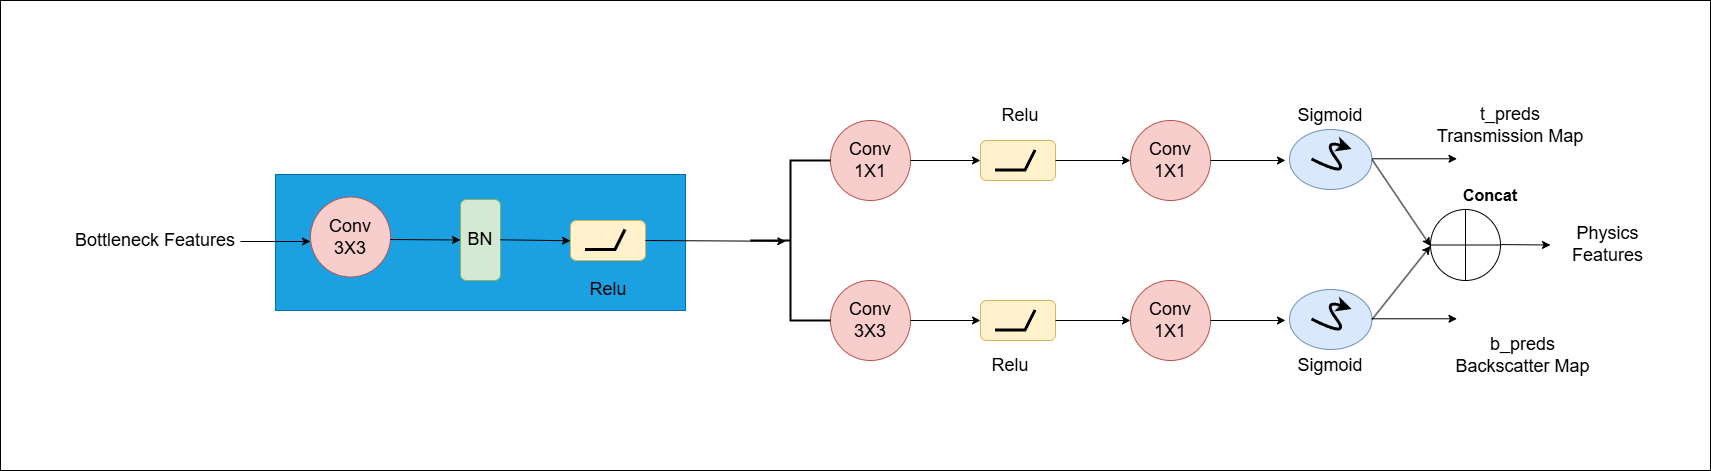

The diagram above was exported from draw.io. Its source (the exported page's mxGraphModel, read from the mxfile embedded in the PNG):
<mxGraphModel dx="3417" dy="2037" grid="1" gridSize="10" guides="1" tooltips="1" connect="1" arrows="1" fold="1" page="1" pageScale="1" pageWidth="1700" pageHeight="1100" math="0" shadow="0">
  <root>
    <mxCell id="SD_8RreU5ndOkthinmTd-0" />
    <mxCell id="SD_8RreU5ndOkthinmTd-1" parent="SD_8RreU5ndOkthinmTd-0" />
    <mxCell id="qni3pyJZZPH6qTNGSO6I-0" parent="SD_8RreU5ndOkthinmTd-1" style="rounded=0;whiteSpace=wrap;html=1;direction=west;" value="" vertex="1">
      <mxGeometry height="470" width="1710" x="-780" y="-290" as="geometry" />
    </mxCell>
    <mxCell id="qni3pyJZZPH6qTNGSO6I-1" parent="SD_8RreU5ndOkthinmTd-1" style="ellipse;whiteSpace=wrap;html=1;aspect=fixed;fillColor=#f8cecc;strokeColor=#b85450;fontSize=18;" value="Conv&lt;div&gt;1X1&lt;/div&gt;" vertex="1">
      <mxGeometry height="80" width="80" x="50" y="-170" as="geometry" />
    </mxCell>
    <mxCell id="qni3pyJZZPH6qTNGSO6I-2" parent="SD_8RreU5ndOkthinmTd-1" style="rounded=1;whiteSpace=wrap;html=1;fillColor=#fff2cc;strokeColor=#d6b656;" value="" vertex="1">
      <mxGeometry height="40" width="75" x="200" y="-150" as="geometry" />
    </mxCell>
    <mxCell id="qni3pyJZZPH6qTNGSO6I-3" edge="1" parent="SD_8RreU5ndOkthinmTd-1" style="endArrow=none;html=1;rounded=0;strokeWidth=3;" value="">
      <mxGeometry height="50" relative="1" width="50" as="geometry">
        <Array as="points">
          <mxPoint x="215" y="-120" />
          <mxPoint x="245" y="-120" />
        </Array>
        <mxPoint x="215" y="-120" as="sourcePoint" />
        <mxPoint x="255" y="-140" as="targetPoint" />
      </mxGeometry>
    </mxCell>
    <mxCell id="qni3pyJZZPH6qTNGSO6I-4" edge="1" parent="SD_8RreU5ndOkthinmTd-1" source="qni3pyJZZPH6qTNGSO6I-1" style="endArrow=classic;html=1;rounded=0;exitX=1;exitY=0.5;exitDx=0;exitDy=0;entryX=1;entryY=1;entryDx=0;entryDy=0;" value="">
      <mxGeometry height="50" relative="1" width="50" as="geometry">
        <mxPoint x="160" y="-130" as="sourcePoint" />
        <mxPoint x="200" y="-130" as="targetPoint" />
      </mxGeometry>
    </mxCell>
    <mxCell id="qni3pyJZZPH6qTNGSO6I-6" edge="1" parent="SD_8RreU5ndOkthinmTd-1" source="qni3pyJZZPH6qTNGSO6I-2" style="endArrow=classic;html=1;rounded=0;exitX=1;exitY=0.5;exitDx=0;exitDy=0;" value="">
      <mxGeometry height="50" relative="1" width="50" as="geometry">
        <mxPoint x="340" y="-140" as="sourcePoint" />
        <mxPoint x="350" y="-130" as="targetPoint" />
      </mxGeometry>
    </mxCell>
    <mxCell id="qni3pyJZZPH6qTNGSO6I-7" parent="SD_8RreU5ndOkthinmTd-1" style="ellipse;whiteSpace=wrap;html=1;aspect=fixed;fillColor=#f8cecc;strokeColor=#b85450;fontSize=18;" value="Conv&lt;div&gt;1X1&lt;/div&gt;" vertex="1">
      <mxGeometry height="80" width="80" x="350" y="-170" as="geometry" />
    </mxCell>
    <mxCell id="qni3pyJZZPH6qTNGSO6I-8" parent="SD_8RreU5ndOkthinmTd-1" style="ellipse;whiteSpace=wrap;html=1;fillColor=#dae8fc;strokeColor=#6c8ebf;" value="" vertex="1">
      <mxGeometry height="60" width="82.5" x="509" y="-161" as="geometry" />
    </mxCell>
    <mxCell id="qni3pyJZZPH6qTNGSO6I-9" edge="1" parent="SD_8RreU5ndOkthinmTd-1" style="curved=1;endArrow=classic;html=1;rounded=0;strokeWidth=3;" value="">
      <mxGeometry height="50" relative="1" width="50" as="geometry">
        <Array as="points">
          <mxPoint x="571.5" y="-111" />
          <mxPoint x="541.5" y="-151" />
        </Array>
        <mxPoint x="531.5" y="-131" as="sourcePoint" />
        <mxPoint x="571.5" y="-141" as="targetPoint" />
      </mxGeometry>
    </mxCell>
    <mxCell id="qni3pyJZZPH6qTNGSO6I-10" edge="1" parent="SD_8RreU5ndOkthinmTd-1" style="endArrow=classic;html=1;rounded=0;exitX=1;exitY=0.5;exitDx=0;exitDy=0;" value="">
      <mxGeometry height="50" relative="1" width="50" as="geometry">
        <mxPoint x="430" y="-130" as="sourcePoint" />
        <mxPoint x="505" y="-130" as="targetPoint" />
      </mxGeometry>
    </mxCell>
    <mxCell id="qni3pyJZZPH6qTNGSO6I-11" edge="1" parent="SD_8RreU5ndOkthinmTd-1" source="qni3pyJZZPH6qTNGSO6I-8" style="endArrow=classic;html=1;rounded=0;exitX=1;exitY=0.5;exitDx=0;exitDy=0;entryX=0;entryY=0.5;entryDx=0;entryDy=0;" value="">
      <mxGeometry height="50" relative="1" width="50" as="geometry">
        <mxPoint x="620" y="-120" as="sourcePoint" />
        <mxPoint x="650" y="-44.5" as="targetPoint" />
      </mxGeometry>
    </mxCell>
    <mxCell id="qni3pyJZZPH6qTNGSO6I-12" parent="SD_8RreU5ndOkthinmTd-1" style="ellipse;whiteSpace=wrap;html=1;aspect=fixed;fillColor=#f8cecc;strokeColor=#b85450;fontSize=18;" value="Conv&lt;div&gt;3X3&lt;/div&gt;" vertex="1">
      <mxGeometry height="80" width="80" x="50" y="-10" as="geometry" />
    </mxCell>
    <mxCell id="qni3pyJZZPH6qTNGSO6I-13" parent="SD_8RreU5ndOkthinmTd-1" style="rounded=1;whiteSpace=wrap;html=1;fillColor=#fff2cc;strokeColor=#d6b656;" value="" vertex="1">
      <mxGeometry height="40" width="75" x="200" y="10" as="geometry" />
    </mxCell>
    <mxCell id="qni3pyJZZPH6qTNGSO6I-14" edge="1" parent="SD_8RreU5ndOkthinmTd-1" style="endArrow=none;html=1;rounded=0;strokeWidth=3;" value="">
      <mxGeometry height="50" relative="1" width="50" as="geometry">
        <Array as="points">
          <mxPoint x="215" y="40" />
          <mxPoint x="245" y="40" />
        </Array>
        <mxPoint x="215" y="40" as="sourcePoint" />
        <mxPoint x="255" y="20" as="targetPoint" />
      </mxGeometry>
    </mxCell>
    <mxCell id="qni3pyJZZPH6qTNGSO6I-15" edge="1" parent="SD_8RreU5ndOkthinmTd-1" source="qni3pyJZZPH6qTNGSO6I-12" style="endArrow=classic;html=1;rounded=0;exitX=1;exitY=0.5;exitDx=0;exitDy=0;entryX=1;entryY=1;entryDx=0;entryDy=0;" value="">
      <mxGeometry height="50" relative="1" width="50" as="geometry">
        <mxPoint x="160" y="30" as="sourcePoint" />
        <mxPoint x="200" y="30.000000000000227" as="targetPoint" />
      </mxGeometry>
    </mxCell>
    <mxCell id="qni3pyJZZPH6qTNGSO6I-17" edge="1" parent="SD_8RreU5ndOkthinmTd-1" source="qni3pyJZZPH6qTNGSO6I-13" style="endArrow=classic;html=1;rounded=0;exitX=1;exitY=0.5;exitDx=0;exitDy=0;" value="">
      <mxGeometry height="50" relative="1" width="50" as="geometry">
        <mxPoint x="340" y="20" as="sourcePoint" />
        <mxPoint x="350" y="30" as="targetPoint" />
      </mxGeometry>
    </mxCell>
    <mxCell id="qni3pyJZZPH6qTNGSO6I-18" parent="SD_8RreU5ndOkthinmTd-1" style="ellipse;whiteSpace=wrap;html=1;aspect=fixed;fillColor=#f8cecc;strokeColor=#b85450;fontSize=18;" value="Conv&lt;div&gt;1X1&lt;/div&gt;" vertex="1">
      <mxGeometry height="80" width="80" x="350" y="-10" as="geometry" />
    </mxCell>
    <mxCell id="qni3pyJZZPH6qTNGSO6I-19" parent="SD_8RreU5ndOkthinmTd-1" style="ellipse;whiteSpace=wrap;html=1;fillColor=#dae8fc;strokeColor=#6c8ebf;" value="" vertex="1">
      <mxGeometry height="60" width="82.5" x="509" y="-1" as="geometry" />
    </mxCell>
    <mxCell id="qni3pyJZZPH6qTNGSO6I-20" edge="1" parent="SD_8RreU5ndOkthinmTd-1" style="curved=1;endArrow=classic;html=1;rounded=0;strokeWidth=3;" value="">
      <mxGeometry height="50" relative="1" width="50" as="geometry">
        <Array as="points">
          <mxPoint x="571.5" y="49" />
          <mxPoint x="541.5" y="9" />
        </Array>
        <mxPoint x="531.5" y="29" as="sourcePoint" />
        <mxPoint x="571.5" y="19" as="targetPoint" />
      </mxGeometry>
    </mxCell>
    <mxCell id="qni3pyJZZPH6qTNGSO6I-21" edge="1" parent="SD_8RreU5ndOkthinmTd-1" style="endArrow=classic;html=1;rounded=0;exitX=1;exitY=0.5;exitDx=0;exitDy=0;" value="">
      <mxGeometry height="50" relative="1" width="50" as="geometry">
        <mxPoint x="430" y="30" as="sourcePoint" />
        <mxPoint x="505" y="30" as="targetPoint" />
      </mxGeometry>
    </mxCell>
    <mxCell id="qni3pyJZZPH6qTNGSO6I-22" edge="1" parent="SD_8RreU5ndOkthinmTd-1" source="qni3pyJZZPH6qTNGSO6I-19" style="endArrow=classic;html=1;rounded=0;exitX=1;exitY=0.5;exitDx=0;exitDy=0;entryX=0;entryY=0.5;entryDx=0;entryDy=0;" value="">
      <mxGeometry height="50" relative="1" width="50" as="geometry">
        <mxPoint x="620" y="40" as="sourcePoint" />
        <mxPoint x="650" y="-44.5" as="targetPoint" />
      </mxGeometry>
    </mxCell>
    <mxCell id="qni3pyJZZPH6qTNGSO6I-25" parent="SD_8RreU5ndOkthinmTd-1" style="text;html=1;whiteSpace=wrap;strokeColor=none;fillColor=none;align=center;verticalAlign=middle;rounded=0;" value="&lt;font style=&quot;font-size: 18px;&quot;&gt;t_preds&lt;/font&gt;&lt;div&gt;&lt;font style=&quot;font-size: 18px;&quot;&gt;Transmission Map&lt;/font&gt;&lt;/div&gt;" vertex="1">
      <mxGeometry height="30" width="160" x="650" y="-180" as="geometry" />
    </mxCell>
    <mxCell id="qni3pyJZZPH6qTNGSO6I-26" parent="SD_8RreU5ndOkthinmTd-1" style="text;html=1;whiteSpace=wrap;strokeColor=none;fillColor=none;align=center;verticalAlign=middle;rounded=0;" value="&lt;font style=&quot;font-size: 18px;&quot;&gt;b_preds&lt;/font&gt;&lt;div&gt;&lt;font style=&quot;font-size: 18px;&quot;&gt;Backscatter Map&lt;/font&gt;&lt;/div&gt;" vertex="1">
      <mxGeometry height="30" width="145" x="670" y="50" as="geometry" />
    </mxCell>
    <mxCell id="qni3pyJZZPH6qTNGSO6I-27" edge="1" parent="SD_8RreU5ndOkthinmTd-1" style="endArrow=classic;html=1;rounded=0;exitX=1;exitY=0.5;exitDx=0;exitDy=0;" value="">
      <mxGeometry height="50" relative="1" width="50" as="geometry">
        <mxPoint x="710" y="-46" as="sourcePoint" />
        <mxPoint x="770" y="-45.5" as="targetPoint" />
      </mxGeometry>
    </mxCell>
    <mxCell id="qni3pyJZZPH6qTNGSO6I-28" parent="SD_8RreU5ndOkthinmTd-1" style="text;html=1;whiteSpace=wrap;strokeColor=none;fillColor=none;align=center;verticalAlign=middle;rounded=0;" value="&lt;font style=&quot;font-size: 18px;&quot;&gt;Physics Features&lt;/font&gt;" vertex="1">
      <mxGeometry height="30" width="115" x="770" y="-60.5" as="geometry" />
    </mxCell>
    <mxCell id="qni3pyJZZPH6qTNGSO6I-29" parent="SD_8RreU5ndOkthinmTd-1" style="strokeWidth=2;html=1;shape=mxgraph.flowchart.annotation_2;align=left;labelPosition=right;pointerEvents=1;direction=east;" value="" vertex="1">
      <mxGeometry height="160" width="80" x="-30" y="-130" as="geometry" />
    </mxCell>
    <mxCell id="qni3pyJZZPH6qTNGSO6I-31" parent="SD_8RreU5ndOkthinmTd-1" style="text;html=1;whiteSpace=wrap;strokeColor=none;fillColor=none;align=center;verticalAlign=middle;rounded=0;" value="&lt;font style=&quot;font-size: 18px;&quot;&gt;Sigmoid&lt;/font&gt;" vertex="1">
      <mxGeometry height="30" width="60" x="520" y="60" as="geometry" />
    </mxCell>
    <mxCell id="qni3pyJZZPH6qTNGSO6I-32" parent="SD_8RreU5ndOkthinmTd-1" style="text;html=1;whiteSpace=wrap;strokeColor=none;fillColor=none;align=center;verticalAlign=middle;rounded=0;" value="&lt;font style=&quot;font-size: 18px;&quot;&gt;Sigmoid&lt;/font&gt;" vertex="1">
      <mxGeometry height="30" width="60" x="520" y="-190" as="geometry" />
    </mxCell>
    <mxCell id="qni3pyJZZPH6qTNGSO6I-33" parent="SD_8RreU5ndOkthinmTd-1" style="text;html=1;whiteSpace=wrap;strokeColor=none;fillColor=none;align=center;verticalAlign=middle;rounded=0;" value="&lt;font style=&quot;font-size: 18px;&quot;&gt;Relu&lt;/font&gt;" vertex="1">
      <mxGeometry height="30" width="60" x="200" y="60" as="geometry" />
    </mxCell>
    <mxCell id="qni3pyJZZPH6qTNGSO6I-34" parent="SD_8RreU5ndOkthinmTd-1" style="text;html=1;whiteSpace=wrap;strokeColor=none;fillColor=none;align=center;verticalAlign=middle;rounded=0;" value="&lt;font style=&quot;font-size: 18px;&quot;&gt;Relu&lt;/font&gt;" vertex="1">
      <mxGeometry height="30" width="60" x="210" y="-190" as="geometry" />
    </mxCell>
    <mxCell id="qni3pyJZZPH6qTNGSO6I-35" parent="SD_8RreU5ndOkthinmTd-1" style="shape=orEllipse;perimeter=ellipsePerimeter;whiteSpace=wrap;html=1;backgroundOutline=1;" value="" vertex="1">
      <mxGeometry height="71" width="70" x="650" y="-81" as="geometry" />
    </mxCell>
    <mxCell id="jVawuU3TlYFFGSZqnJHA-3" edge="1" parent="SD_8RreU5ndOkthinmTd-1" style="endArrow=classic;html=1;rounded=0;entryX=0.223;entryY=0.764;entryDx=0;entryDy=0;entryPerimeter=0;" value="">
      <mxGeometry height="50" relative="1" width="50" as="geometry">
        <mxPoint x="591.5" y="28.29" as="sourcePoint" />
        <mxPoint x="676.5" y="28.29" as="targetPoint" />
      </mxGeometry>
    </mxCell>
    <mxCell id="jVawuU3TlYFFGSZqnJHA-4" parent="SD_8RreU5ndOkthinmTd-1" style="text;html=1;whiteSpace=wrap;strokeColor=none;fillColor=none;align=center;verticalAlign=middle;rounded=0;rotation=0;fontSize=18;" value="Bottleneck&amp;nbsp;&lt;span style=&quot;background-color: transparent; color: light-dark(rgb(0, 0, 0), rgb(255, 255, 255));&quot;&gt;Features&lt;/span&gt;" vertex="1">
      <mxGeometry height="50" width="170" x="-710" y="-75" as="geometry" />
    </mxCell>
    <mxCell id="jVawuU3TlYFFGSZqnJHA-5" edge="1" parent="SD_8RreU5ndOkthinmTd-1" style="endArrow=classic;html=1;rounded=0;entryX=0.223;entryY=0.764;entryDx=0;entryDy=0;entryPerimeter=0;" value="">
      <mxGeometry height="50" relative="1" width="50" as="geometry">
        <mxPoint x="591.5" y="-131.71" as="sourcePoint" />
        <mxPoint x="676.5" y="-131.71" as="targetPoint" />
      </mxGeometry>
    </mxCell>
    <mxCell id="jVawuU3TlYFFGSZqnJHA-6" parent="SD_8RreU5ndOkthinmTd-1" style="rounded=0;whiteSpace=wrap;html=1;fillColor=#1ba1e2;strokeColor=#006EAF;fontColor=#ffffff;" value="" vertex="1">
      <mxGeometry height="136" width="410" x="-505" y="-116" as="geometry" />
    </mxCell>
    <mxCell id="jVawuU3TlYFFGSZqnJHA-7" parent="SD_8RreU5ndOkthinmTd-1" style="ellipse;whiteSpace=wrap;html=1;aspect=fixed;fillColor=#f8cecc;strokeColor=#b85450;fontSize=18;" value="Conv&lt;div&gt;3X3&lt;/div&gt;" vertex="1">
      <mxGeometry height="80" width="80" x="-470" y="-93.5" as="geometry" />
    </mxCell>
    <mxCell id="jVawuU3TlYFFGSZqnJHA-8" parent="SD_8RreU5ndOkthinmTd-1" style="rounded=1;whiteSpace=wrap;html=1;direction=south;fillColor=#d5e8d4;strokeColor=#82b366;" value="&lt;font style=&quot;font-size: 18px;&quot;&gt;BN&lt;/font&gt;" vertex="1">
      <mxGeometry height="81" width="40" x="-320" y="-91" as="geometry" />
    </mxCell>
    <mxCell id="jVawuU3TlYFFGSZqnJHA-9" parent="SD_8RreU5ndOkthinmTd-1" style="rounded=1;whiteSpace=wrap;html=1;fillColor=#fff2cc;strokeColor=#d6b656;" value="" vertex="1">
      <mxGeometry height="40" width="75" x="-210" y="-70" as="geometry" />
    </mxCell>
    <mxCell id="jVawuU3TlYFFGSZqnJHA-10" edge="1" parent="SD_8RreU5ndOkthinmTd-1" style="endArrow=none;html=1;rounded=0;strokeWidth=3;" value="">
      <mxGeometry height="50" relative="1" width="50" as="geometry">
        <Array as="points">
          <mxPoint x="-195" y="-40.5" />
          <mxPoint x="-165" y="-40.5" />
        </Array>
        <mxPoint x="-195" y="-40.5" as="sourcePoint" />
        <mxPoint x="-155" y="-60.5" as="targetPoint" />
      </mxGeometry>
    </mxCell>
    <mxCell id="jVawuU3TlYFFGSZqnJHA-12" parent="SD_8RreU5ndOkthinmTd-1" style="text;html=1;whiteSpace=wrap;strokeColor=none;fillColor=none;align=center;verticalAlign=middle;rounded=0;" value="&lt;font style=&quot;font-size: 18px;&quot;&gt;Relu&lt;/font&gt;" vertex="1">
      <mxGeometry height="30" width="60" x="-202.5" y="-15.5" as="geometry" />
    </mxCell>
    <mxCell id="jVawuU3TlYFFGSZqnJHA-13" edge="1" parent="SD_8RreU5ndOkthinmTd-1" style="endArrow=classic;html=1;rounded=0;entryX=0.5;entryY=1;entryDx=0;entryDy=0;" target="jVawuU3TlYFFGSZqnJHA-8" value="">
      <mxGeometry height="50" relative="1" width="50" as="geometry">
        <mxPoint x="-390" y="-51" as="sourcePoint" />
        <mxPoint x="-280" y="-91" as="targetPoint" />
      </mxGeometry>
    </mxCell>
    <mxCell id="jVawuU3TlYFFGSZqnJHA-14" edge="1" parent="SD_8RreU5ndOkthinmTd-1" style="endArrow=classic;html=1;rounded=0;entryX=0.5;entryY=1;entryDx=0;entryDy=0;" value="">
      <mxGeometry height="50" relative="1" width="50" as="geometry">
        <mxPoint x="-280" y="-50.71000000000001" as="sourcePoint" />
        <mxPoint x="-210" y="-49.71000000000001" as="targetPoint" />
      </mxGeometry>
    </mxCell>
    <mxCell id="jVawuU3TlYFFGSZqnJHA-19" edge="1" parent="SD_8RreU5ndOkthinmTd-1" source="jVawuU3TlYFFGSZqnJHA-9" style="endArrow=classic;html=1;rounded=0;entryX=0.441;entryY=0.505;entryDx=0;entryDy=0;entryPerimeter=0;exitX=1;exitY=0.5;exitDx=0;exitDy=0;" target="qni3pyJZZPH6qTNGSO6I-29" value="">
      <mxGeometry height="50" relative="1" width="50" as="geometry">
        <mxPoint x="-90" y="-50" as="sourcePoint" />
        <mxPoint x="-20" y="-49" as="targetPoint" />
      </mxGeometry>
    </mxCell>
    <mxCell id="jVawuU3TlYFFGSZqnJHA-21" edge="1" parent="SD_8RreU5ndOkthinmTd-1" style="endArrow=classic;html=1;rounded=0;entryX=0.441;entryY=0.505;entryDx=0;entryDy=0;entryPerimeter=0;" value="">
      <mxGeometry height="50" relative="1" width="50" as="geometry">
        <mxPoint x="-540" y="-49" as="sourcePoint" />
        <mxPoint x="-470" y="-49" as="targetPoint" />
      </mxGeometry>
    </mxCell>
    <mxCell id="EHYR85XjU6yo_CNRd9b9-0" parent="SD_8RreU5ndOkthinmTd-1" style="text;html=1;whiteSpace=wrap;strokeColor=none;fillColor=none;align=center;verticalAlign=middle;rounded=0;" value="&lt;b&gt;&lt;font style=&quot;font-size: 16px;&quot;&gt;Concat&lt;/font&gt;&lt;/b&gt;" vertex="1">
      <mxGeometry height="30" width="60" x="680" y="-110" as="geometry" />
    </mxCell>
  </root>
</mxGraphModel>